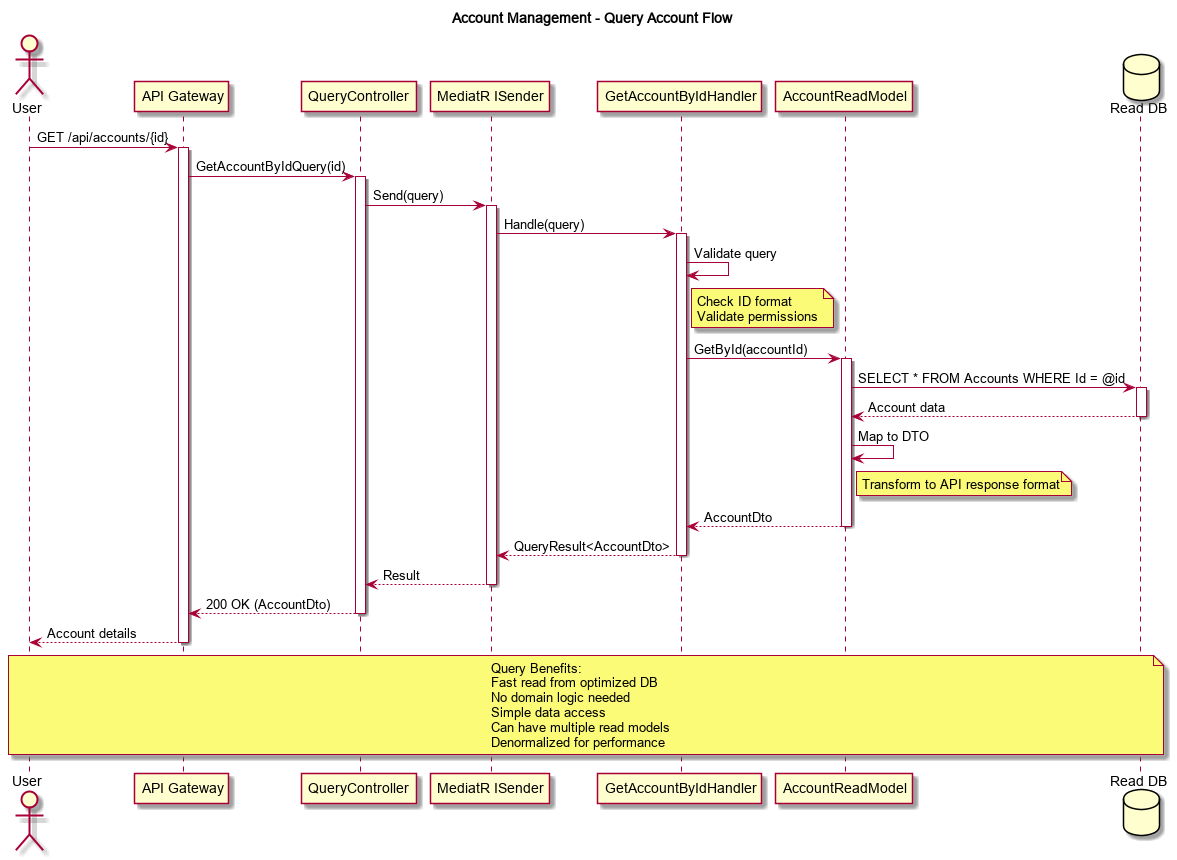

The diagram above was rendered by PlantUML. Its source (embedded in the PNG):
@startuml
title Account Management - Query Account Flow

actor User
participant "API Gateway" as API
participant "QueryController" as Controller
participant "MediatR ISender" as MediatR
participant "GetAccountByIdHandler" as Handler
participant "AccountReadModel" as ReadModel
database "Read DB" as ReadDB

User -> API: GET /api/accounts/{id}
activate API

API -> Controller: GetAccountByIdQuery(id)
activate Controller

Controller -> MediatR: Send(query)
activate MediatR

MediatR -> Handler: Handle(query)
activate Handler

Handler -> Handler: Validate query

note right of Handler
  Check ID format
  Validate permissions
end note

Handler -> ReadModel: GetById(accountId)
activate ReadModel

ReadModel -> ReadDB: SELECT * FROM Accounts WHERE Id = @id
activate ReadDB

ReadDB --> ReadModel: Account data
deactivate ReadDB

ReadModel -> ReadModel: Map to DTO

note right of ReadModel
  Transform to API response format
end note

ReadModel --> Handler: AccountDto
deactivate ReadModel

Handler --> MediatR: QueryResult<AccountDto>
deactivate Handler

MediatR --> Controller: Result
deactivate MediatR

Controller --> API: 200 OK (AccountDto)
deactivate Controller

API --> User: Account details
deactivate API

note over User, ReadDB
  Query Benefits:
  Fast read from optimized DB
  No domain logic needed
  Simple data access
  Can have multiple read models
  Denormalized for performance
end note

@enduml